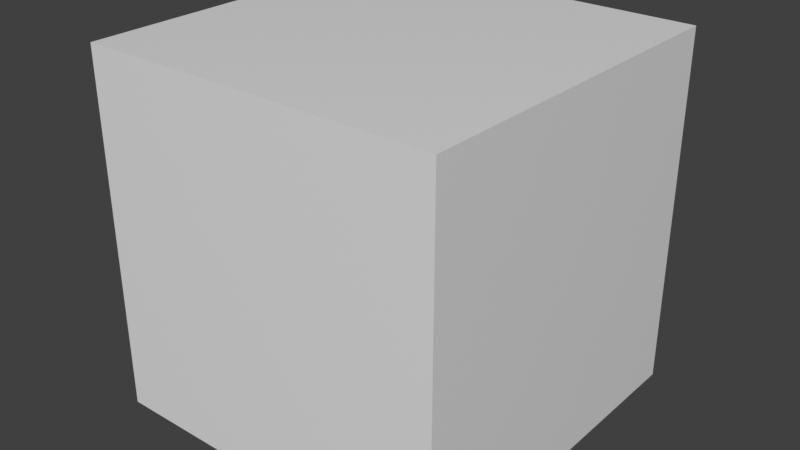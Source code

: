 # Source: cube.blend  (saved by Blender 3.0.42; exported with 4.5.12 LTS)
import bpy
from mathutils import Matrix  # noqa: F401  (used for matrix-valued properties, if any)

bpy.ops.wm.read_factory_settings(use_empty=True)
scene = bpy.context.scene
scene.name = 'Scene'

# ---- materials (node trees are filled in below, after node groups)
mat_material = bpy.data.materials.new('Material')
mat_material.alpha_threshold = 0.0
mat_material.use_transparent_shadow = False
mat_material.preview_render_type = 'CUBE'
mat_material.line_color = (0.0, 0.0, 0.0, 1.0)

# ---- material node trees
mat_material.use_nodes = True; mat_material.node_tree.nodes.clear()
_N = mat_material.node_tree.nodes; _L = mat_material.node_tree.links
n0 = _N.new('ShaderNodeOutputMaterial'); n0.name = 'Material Output'; n0.location = (566, 473)
n1 = _N.new('ShaderNodeBsdfPrincipled'); n1.name = 'Principled BSDF'; n1.location = (-6, 433)
n1.distribution = 'GGX'
n1.subsurface_method = 'RANDOM_WALK_SKIN'
n1.inputs[2].default_value = 0.4
n1.inputs[3].default_value = 1.45
n1.inputs[27].default_value = (0.0, 0.0, 0.0, 1.0)
n1.inputs[28].default_value = 1.0
_L.new(n1.outputs[0], n0.inputs[0])
n0.is_active_output = True

# ---- world
world_world = bpy.data.worlds.new('World'); scene.world = world_world
world_world.use_nodes = True; world_world.node_tree.nodes.clear()
_N = world_world.node_tree.nodes; _L = world_world.node_tree.links
n0 = _N.new('ShaderNodeOutputWorld'); n0.name = 'World Output'; n0.location = (300, 300)
n1 = _N.new('ShaderNodeBackground'); n1.name = 'Background'; n1.location = (10, 300)
n1.inputs[0].default_value = (0.05088, 0.05088, 0.05088, 1.0)
_L.new(n1.outputs[0], n0.inputs[0])
n0.is_active_output = True
world_world.color = (0.05088, 0.05088, 0.05088)
world_world.use_sun_shadow = False
world_world.sun_shadow_jitter_overblur = 0.0

# ---- meshes
me_cube = bpy.data.meshes.new('Cube')
me_cube.from_pydata([(1.0, 1.0, 1.0), (1.0, 1.0, -1.0), (1.0, -1.0, 1.0), (1.0, -1.0, -1.0), (-1.0, 1.0, 1.0), (-1.0, 1.0, -1.0), (-1.0, -1.0, 1.0), (-1.0, -1.0, -1.0)], [], [(0, 4, 6, 2), (3, 2, 6, 7), (7, 6, 4, 5), (5, 1, 3, 7), (1, 0, 2, 3), (5, 4, 0, 1)])
_uv = me_cube.uv_layers.new(name='UVMap')
_uv.uv.foreach_set('vector', [1.0, 1.0, 0.0, 1.0, 0.0, 0.0, 1.0, 0.0, 1.0, 0.0, 1.0, 1.0, 0.0, 1.0, 0.0, 0.0, 0.0, 0.0, 0.0, 1.0, 1.0, 1.0, 1.0, 0.0, 0.0, 1.0, 1.0, 1.0, 1.0, 0.0, 0.0, 0.0, 1.0, 0.0, 1.0, 1.0, 0.0, 1.0, 0.0, 0.0, 0.0, 0.0, 0.0, 1.0, 1.0, 1.0, 1.0, 0.0])
me_cube.materials.append(mat_material)
me_cube.use_remesh_preserve_volume = False
me_cube.use_remesh_preserve_attributes = False
me_cube.use_mirror_vertex_groups = False
me_cube.update()

# ---- objects
ob_cube = bpy.data.objects.new('Cube', me_cube)

# ---- transforms, parenting, visibility, modifiers, constraints
ob_cube.location = (0.0, 0.0, 0.0)
ob_cube.lock_rotations_4d = False
ob_cube.empty_display_type = 'ARROWS'
ob_cube.lineart.crease_threshold = 0.0

# ---- collection membership
scene.collection.objects.link(ob_cube)

# ---- scene / render settings (as saved in the file)
scene.frame_start = 1; scene.frame_end = 250; scene.frame_set(1)
scene.render.engine = 'BLENDER_EEVEE_NEXT'
scene.cycles.sampling_pattern = 'TABULATED_SOBOL'
scene.cycles.use_light_tree = False
scene.view_settings.view_transform = 'Standard'
bpy.context.view_layer.update()

# ---- added for rendering (the .blend has no active camera and no usable light): camera, sun
cam_auto = bpy.data.cameras.new('AutoCamera')
cam_auto.lens = 50.0
cam_auto.sensor_width = 36.0
cam_auto.clip_end = 1000.0
ob_auto_camera = bpy.data.objects.new('AutoCamera', cam_auto)
scene.collection.objects.link(ob_auto_camera)
ob_auto_camera.location = (3.20507, -3.84609, 2.56406)
ob_auto_camera.rotation_euler = (1.09748, -7.21219e-08, 0.694738)
scene.camera = ob_auto_camera
light_auto_sun = bpy.data.lights.new('AutoSun', 'SUN')
light_auto_sun.energy = 3.0
light_auto_sun.angle = 0.0523599
ob_auto_sun = bpy.data.objects.new('AutoSun', light_auto_sun)
scene.collection.objects.link(ob_auto_sun)
ob_auto_sun.rotation_euler = (0.872665, 0.174533, 0.523599)
bpy.context.view_layer.update()
